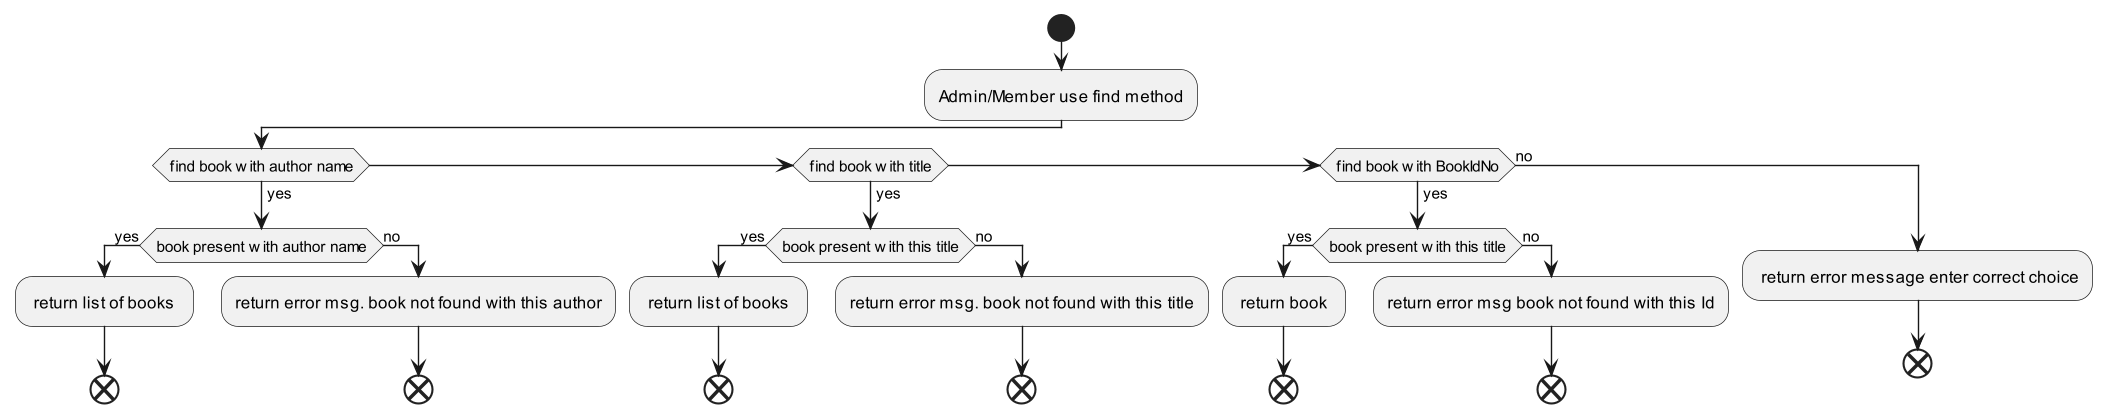

The diagram above was rendered by PlantUML. Its source (embedded in the PNG):
@startuml

start

:Admin/Member use find method;
if(find book with author name) then (yes)
     if(book present with author name) then (yes)
        : return list of books ;
        end;
        else(no)
        :return error msg. book not found with this author;
        end;
     endif
elseif(find book with title) then (yes)
        if(book present with this title) then (yes)
          : return list of books ;
          end;
        else(no)
          :return error msg. book not found with this title;
          end;
          endif
elseif(find book with BookIdNo)  then (yes)
         if(book present with this title) then (yes)
            : return book ;
             end;
         else(no)
             :return error msg book not found with this Id;
             end;
         endif
else(no)
        : return error message enter correct choice;
        end;
endif
@enduml